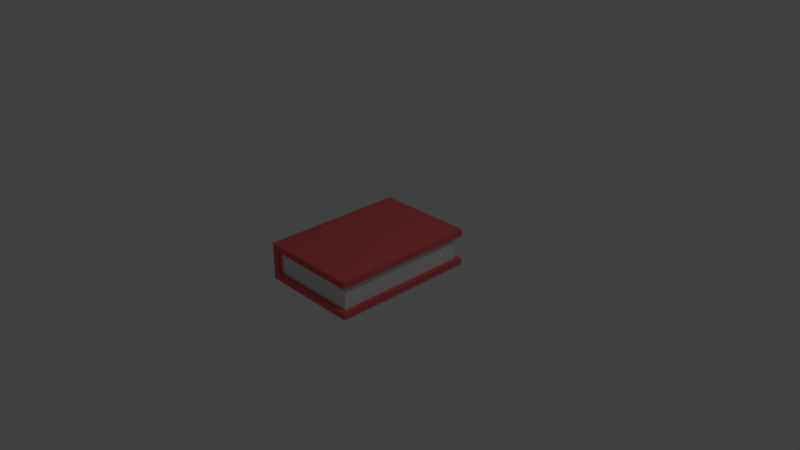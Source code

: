 # Source: Book.blend  (saved by Blender 2.79.0; exported with 4.5.12 LTS)
import bpy
from mathutils import Matrix  # noqa: F401  (used for matrix-valued properties, if any)

bpy.ops.wm.read_factory_settings(use_empty=True)
scene = bpy.context.scene
scene.name = 'Scene'

# ---- collections
col_collection_1 = bpy.data.collections.new('Collection 1'); scene.collection.children.link(col_collection_1)

# ---- materials (node trees are filled in below, after node groups)
mat_book = bpy.data.materials.new('Book')
mat_book.alpha_threshold = 0.0
mat_book.use_transparent_shadow = False
mat_book.diffuse_color = (0.8, 0.1315, 0.1236, 1.0)
mat_book.roughness = 0.5
mat_book.line_color = (0.0, 0.0, 0.0, 1.0)
mat_pages = bpy.data.materials.new('Pages')
mat_pages.alpha_threshold = 0.0
mat_pages.use_transparent_shadow = False
mat_pages.roughness = 0.5

# ---- material node trees

# ---- world
world_world = bpy.data.worlds.new('World'); scene.world = world_world
world_world.color = (0.05088, 0.05088, 0.05088)
world_world.use_sun_shadow = False
world_world.sun_shadow_jitter_overblur = 0.0
world_world.cycles.sampling_method = 'MANUAL'

# ---- cameras
cam_camera = bpy.data.cameras.new('Camera')
cam_camera.clip_end = 100.0
cam_camera.lens = 35.0
cam_camera.sensor_width = 32.0
cam_camera.sensor_height = 18.0
cam_camera.ortho_scale = 7.314
cam_camera.dof.focus_distance = 0.0
cam_camera.dof.aperture_fstop = 128.0

# ---- lights
light_lamp = bpy.data.lights.new('Lamp', 'POINT')
light_lamp.transmission_factor = 0.0
light_lamp.cutoff_distance = 30.0
light_lamp.energy = 100.0
light_lamp.shadow_buffer_clip_start = 1.001
light_lamp.shadow_soft_size = 0.1
light_lamp.shadow_maximum_resolution = 0.006
light_lamp.use_absolute_resolution = True

# ---- meshes
me_cube = bpy.data.meshes.new('Cube')
me_cube.from_pydata([(1.0, 1.0, -1.0), (1.0, -1.0, -1.0), (-1.0, -1.0, -1.0), (-1.0, 1.0, -1.0), (1.0, 1.0, 1.0), (1.0, -1.0, 1.0), (-1.0, -1.0, 1.0), (-1.0, 1.0, 1.0), (-0.8626, -1.0, -0.64), (-0.8626, -1.0, 0.64), (-0.8626, 1.0, -0.64), (-0.8626, 1.0, 0.64), (1.0, -1.0, -0.64), (1.0, -1.0, 0.64), (1.0, 1.0, -0.64), (1.0, 1.0, 0.64), (-0.8626, -0.9397, -0.64), (-0.8626, -0.9397, 0.64), (-0.8626, 0.9397, -0.64), (-0.8626, 0.9397, 0.64), (0.9158, 0.9397, -0.64), (0.9158, 0.9397, 0.64), (0.9158, -0.9397, 0.64), (0.9158, -0.9397, -0.64)], [], [(0, 1, 2, 3), (4, 7, 6, 5), (10, 11, 19, 18), (6, 2, 8, 9), (2, 6, 7, 3), (0, 3, 10, 14), (4, 15, 11, 7), (5, 6, 9, 13), (3, 7, 11, 10), (15, 13, 22, 21), (1, 12, 8, 2), (5, 13, 15, 4), (8, 12, 23, 16), (1, 0, 14, 12), (17, 16, 23, 22), (19, 21, 20, 18), (21, 22, 23, 20), (11, 15, 21, 19), (13, 9, 17, 22), (12, 14, 20, 23), (14, 10, 18, 20), (9, 8, 16, 17)])
me_cube.polygons.foreach_set('material_index', [0, 0, 0, 0, 0, 0, 0, 0, 0, 0, 0, 0, 0, 0, 1, 1, 1, 0, 0, 0, 0, 0])
me_cube.materials.append(mat_book)
me_cube.materials.append(mat_pages)
me_cube.use_remesh_preserve_volume = False
me_cube.use_remesh_preserve_attributes = False
me_cube.use_mirror_vertex_groups = False
me_cube.update()

# ---- objects
ob_cube = bpy.data.objects.new('Cube', me_cube)
ob_lamp = bpy.data.objects.new('Lamp', light_lamp)
ob_camera = bpy.data.objects.new('Camera', cam_camera)

# ---- transforms, parenting, visibility, modifiers, constraints
ob_cube.location = (0.0, 0.0, 0.0)
ob_cube.scale = (0.6893, 1.0, 0.2557)
ob_cube.lock_rotations_4d = False
ob_cube.empty_display_type = 'ARROWS'
ob_cube.lineart.crease_threshold = 0.0
ob_lamp.location = (4.076, 1.005, 5.904)
ob_lamp.rotation_euler = (0.6503, 0.05522, 1.866)
ob_lamp.lock_rotations_4d = False
ob_lamp.empty_display_type = 'ARROWS'
ob_lamp.color = (0.0, 0.0, 0.0, 0.0)
ob_lamp.lineart.crease_threshold = 0.0
ob_camera.location = (7.481, -6.508, 5.344)
ob_camera.rotation_euler = (1.109, 0.0, 0.8149)
ob_camera.lock_rotations_4d = False
ob_camera.empty_display_type = 'ARROWS'
ob_camera.color = (0.0, 0.0, 0.0, 0.0)
ob_camera.display_type = 'WIRE'
ob_camera.lineart.crease_threshold = 0.0

# ---- collection membership
col_collection_1.objects.link(ob_cube)
col_collection_1.objects.link(ob_lamp)
col_collection_1.objects.link(ob_camera)

# ---- scene / render settings (as saved in the file)
scene.camera = ob_camera
scene.frame_start = 1; scene.frame_end = 250; scene.frame_set(1)
scene.render.engine = 'BLENDER_EEVEE_NEXT'
scene.render.resolution_percentage = 50
scene.render.dither_intensity = 0.0
scene.cycles.use_denoising = False
scene.cycles.samples = 128
scene.cycles.sampling_pattern = 'TABULATED_SOBOL'
scene.cycles.use_adaptive_sampling = False
scene.cycles.use_light_tree = False
scene.cycles.blur_glossy = 0.0
scene.cycles.sample_clamp_indirect = 0.0
scene.view_settings.view_transform = 'Standard'
bpy.context.view_layer.update()
